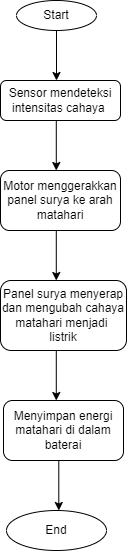

The diagram above was exported from draw.io. Its source (the exported page's mxGraphModel, read from the mxfile embedded in the PNG):
<mxGraphModel dx="1916" dy="901" grid="1" gridSize="10" guides="1" tooltips="1" connect="1" arrows="1" fold="1" page="1" pageScale="1" pageWidth="827" pageHeight="1169" math="0" shadow="0">
  <root>
    <mxCell id="0" />
    <mxCell id="1" parent="0" />
    <mxCell id="NYtRpM9wa35F-LZVUzyh-1" value="Start" style="ellipse;whiteSpace=wrap;html=1;" vertex="1" parent="1">
      <mxGeometry x="370" y="220" width="80" height="30" as="geometry" />
    </mxCell>
    <mxCell id="NYtRpM9wa35F-LZVUzyh-2" value="Sensor mendeteksi intensitas cahaya&amp;nbsp;" style="rounded=1;whiteSpace=wrap;html=1;" vertex="1" parent="1">
      <mxGeometry x="354" y="300" width="120" height="40" as="geometry" />
    </mxCell>
    <mxCell id="NYtRpM9wa35F-LZVUzyh-3" value="Motor menggerakkan panel surya ke arah matahari" style="rounded=1;whiteSpace=wrap;html=1;" vertex="1" parent="1">
      <mxGeometry x="354" y="390" width="120" height="60" as="geometry" />
    </mxCell>
    <mxCell id="NYtRpM9wa35F-LZVUzyh-4" value="Panel surya menyerap dan mengubah cahaya matahari menjadi&amp;nbsp; listrik" style="rounded=1;whiteSpace=wrap;html=1;" vertex="1" parent="1">
      <mxGeometry x="354" y="500" width="126" height="70" as="geometry" />
    </mxCell>
    <mxCell id="NYtRpM9wa35F-LZVUzyh-5" value="Menyimpan energi matahari di dalam baterai" style="rounded=1;whiteSpace=wrap;html=1;" vertex="1" parent="1">
      <mxGeometry x="357" y="620" width="120" height="60" as="geometry" />
    </mxCell>
    <mxCell id="NYtRpM9wa35F-LZVUzyh-11" value="End" style="ellipse;whiteSpace=wrap;html=1;" vertex="1" parent="1">
      <mxGeometry x="360" y="730" width="100" height="40" as="geometry" />
    </mxCell>
    <mxCell id="NYtRpM9wa35F-LZVUzyh-12" value="" style="endArrow=classic;html=1;rounded=0;exitX=0.5;exitY=1;exitDx=0;exitDy=0;" edge="1" parent="1" source="NYtRpM9wa35F-LZVUzyh-1">
      <mxGeometry width="50" height="50" relative="1" as="geometry">
        <mxPoint x="590" y="700" as="sourcePoint" />
        <mxPoint x="410" y="300" as="targetPoint" />
      </mxGeometry>
    </mxCell>
    <mxCell id="NYtRpM9wa35F-LZVUzyh-13" value="" style="endArrow=classic;html=1;rounded=0;exitX=0.5;exitY=1;exitDx=0;exitDy=0;" edge="1" parent="1">
      <mxGeometry width="50" height="50" relative="1" as="geometry">
        <mxPoint x="409.79" y="340" as="sourcePoint" />
        <mxPoint x="409.79" y="390" as="targetPoint" />
      </mxGeometry>
    </mxCell>
    <mxCell id="NYtRpM9wa35F-LZVUzyh-14" value="" style="endArrow=classic;html=1;rounded=0;exitX=0.5;exitY=1;exitDx=0;exitDy=0;" edge="1" parent="1">
      <mxGeometry width="50" height="50" relative="1" as="geometry">
        <mxPoint x="409.79" y="450" as="sourcePoint" />
        <mxPoint x="409.79" y="500" as="targetPoint" />
      </mxGeometry>
    </mxCell>
    <mxCell id="NYtRpM9wa35F-LZVUzyh-15" value="" style="endArrow=classic;html=1;rounded=0;exitX=0.5;exitY=1;exitDx=0;exitDy=0;" edge="1" parent="1">
      <mxGeometry width="50" height="50" relative="1" as="geometry">
        <mxPoint x="409.79" y="570" as="sourcePoint" />
        <mxPoint x="409.79" y="620" as="targetPoint" />
      </mxGeometry>
    </mxCell>
    <mxCell id="NYtRpM9wa35F-LZVUzyh-18" value="" style="endArrow=classic;html=1;rounded=0;exitX=0.5;exitY=1;exitDx=0;exitDy=0;" edge="1" parent="1">
      <mxGeometry width="50" height="50" relative="1" as="geometry">
        <mxPoint x="412.29" y="680" as="sourcePoint" />
        <mxPoint x="412.29" y="730" as="targetPoint" />
      </mxGeometry>
    </mxCell>
  </root>
</mxGraphModel>